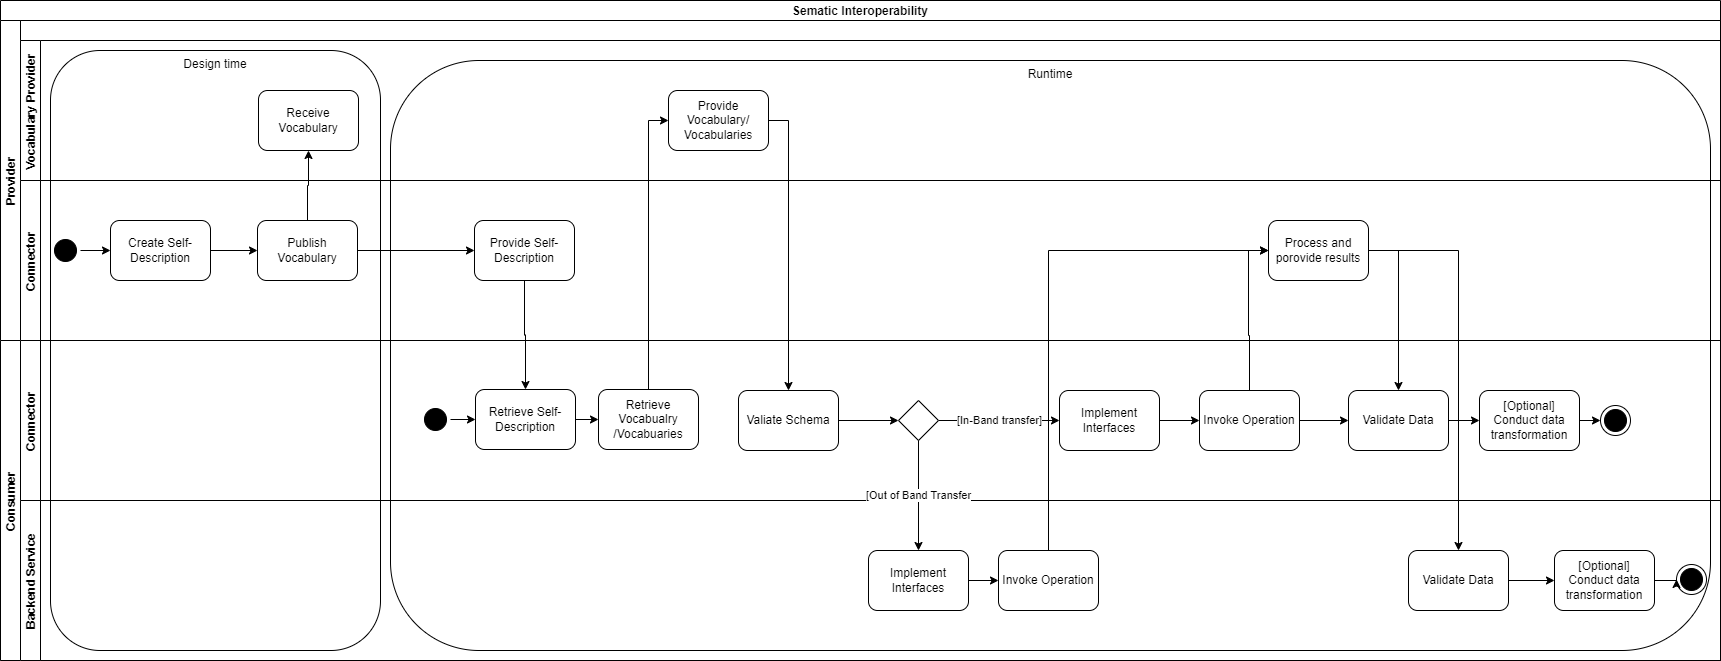

The diagram above was exported from draw.io. Its source (the exported page's mxGraphModel, read from the mxfile embedded in the PNG):
<mxGraphModel dx="1851" dy="612" grid="1" gridSize="10" guides="1" tooltips="1" connect="1" arrows="1" fold="1" page="1" pageScale="1" pageWidth="827" pageHeight="1169" math="0" shadow="0">
  <root>
    <mxCell id="0" />
    <mxCell id="1" parent="0" />
    <mxCell id="pb2TLWC1xRNJVM5QyhpL-58" value="Runtime" style="rounded=1;whiteSpace=wrap;html=1;fillColor=none;verticalAlign=top;" parent="1" vertex="1">
      <mxGeometry x="320" y="840" width="1320" height="590" as="geometry" />
    </mxCell>
    <mxCell id="pb2TLWC1xRNJVM5QyhpL-56" value="Design time" style="rounded=1;whiteSpace=wrap;html=1;fillColor=none;verticalAlign=top;" parent="1" vertex="1">
      <mxGeometry x="-20" y="830" width="330" height="600" as="geometry" />
    </mxCell>
    <mxCell id="_v4QR6T853y1fYo23N3H-1" value="Sematic Interoperability" style="swimlane;childLayout=stackLayout;resizeParent=1;resizeParentMax=0;horizontal=1;startSize=20;horizontalStack=0;fontStyle=1" parent="1" vertex="1">
      <mxGeometry x="-70" y="780" width="1720" height="660" as="geometry" />
    </mxCell>
    <mxCell id="_v4QR6T853y1fYo23N3H-2" value="Provider" style="swimlane;startSize=20;horizontal=0;" parent="_v4QR6T853y1fYo23N3H-1" vertex="1">
      <mxGeometry y="20" width="1720" height="320" as="geometry" />
    </mxCell>
    <mxCell id="_v4QR6T853y1fYo23N3H-6" value="Connector" style="swimlane;startSize=20;horizontal=0;" parent="_v4QR6T853y1fYo23N3H-2" vertex="1">
      <mxGeometry x="20" y="160" width="1700" height="160" as="geometry" />
    </mxCell>
    <mxCell id="pb2TLWC1xRNJVM5QyhpL-2" value="Provide Self-Description" style="rounded=1;whiteSpace=wrap;html=1;strokeColor=default;" parent="_v4QR6T853y1fYo23N3H-6" vertex="1">
      <mxGeometry x="454" y="40" width="100" height="60" as="geometry" />
    </mxCell>
    <mxCell id="pb2TLWC1xRNJVM5QyhpL-36" value="Process and porovide results" style="rounded=1;whiteSpace=wrap;html=1;strokeColor=default;" parent="_v4QR6T853y1fYo23N3H-6" vertex="1">
      <mxGeometry x="1248" y="40" width="100" height="60" as="geometry" />
    </mxCell>
    <mxCell id="pb2TLWC1xRNJVM5QyhpL-50" style="edgeStyle=orthogonalEdgeStyle;rounded=0;orthogonalLoop=1;jettySize=auto;html=1;exitX=1;exitY=0.5;exitDx=0;exitDy=0;entryX=0;entryY=0.5;entryDx=0;entryDy=0;" parent="_v4QR6T853y1fYo23N3H-6" source="pb2TLWC1xRNJVM5QyhpL-48" target="pb2TLWC1xRNJVM5QyhpL-49" edge="1">
      <mxGeometry relative="1" as="geometry" />
    </mxCell>
    <mxCell id="pb2TLWC1xRNJVM5QyhpL-48" value="" style="ellipse;html=1;shape=startState;fillColor=#000000;strokeColor=default;" parent="_v4QR6T853y1fYo23N3H-6" vertex="1">
      <mxGeometry x="30" y="55" width="30" height="30" as="geometry" />
    </mxCell>
    <mxCell id="pb2TLWC1xRNJVM5QyhpL-52" style="edgeStyle=orthogonalEdgeStyle;rounded=0;orthogonalLoop=1;jettySize=auto;html=1;exitX=1;exitY=0.5;exitDx=0;exitDy=0;entryX=0;entryY=0.5;entryDx=0;entryDy=0;" parent="_v4QR6T853y1fYo23N3H-6" source="pb2TLWC1xRNJVM5QyhpL-49" target="pb2TLWC1xRNJVM5QyhpL-51" edge="1">
      <mxGeometry relative="1" as="geometry" />
    </mxCell>
    <mxCell id="pb2TLWC1xRNJVM5QyhpL-49" value="Create Self-Description" style="rounded=1;whiteSpace=wrap;html=1;strokeColor=default;" parent="_v4QR6T853y1fYo23N3H-6" vertex="1">
      <mxGeometry x="90" y="40" width="100" height="60" as="geometry" />
    </mxCell>
    <mxCell id="pb2TLWC1xRNJVM5QyhpL-54" style="edgeStyle=orthogonalEdgeStyle;rounded=0;orthogonalLoop=1;jettySize=auto;html=1;exitX=1;exitY=0.5;exitDx=0;exitDy=0;entryX=0;entryY=0.5;entryDx=0;entryDy=0;" parent="_v4QR6T853y1fYo23N3H-6" source="pb2TLWC1xRNJVM5QyhpL-51" target="pb2TLWC1xRNJVM5QyhpL-2" edge="1">
      <mxGeometry relative="1" as="geometry" />
    </mxCell>
    <mxCell id="pb2TLWC1xRNJVM5QyhpL-51" value="Publish Vocabulary" style="rounded=1;whiteSpace=wrap;html=1;strokeColor=default;" parent="_v4QR6T853y1fYo23N3H-6" vertex="1">
      <mxGeometry x="237" y="40" width="100" height="60" as="geometry" />
    </mxCell>
    <mxCell id="_v4QR6T853y1fYo23N3H-7" value="Vocabulary Provider" style="swimlane;startSize=20;horizontal=0;" parent="_v4QR6T853y1fYo23N3H-2" vertex="1">
      <mxGeometry x="20" y="20" width="1700" height="140" as="geometry" />
    </mxCell>
    <mxCell id="pb2TLWC1xRNJVM5QyhpL-1" value="Provide Vocabulary/ Vocabularies" style="rounded=1;whiteSpace=wrap;html=1;strokeColor=default;" parent="_v4QR6T853y1fYo23N3H-7" vertex="1">
      <mxGeometry x="648" y="50" width="100" height="60" as="geometry" />
    </mxCell>
    <mxCell id="pb2TLWC1xRNJVM5QyhpL-53" value="Receive Vocabulary" style="rounded=1;whiteSpace=wrap;html=1;strokeColor=default;" parent="_v4QR6T853y1fYo23N3H-7" vertex="1">
      <mxGeometry x="238" y="50" width="100" height="60" as="geometry" />
    </mxCell>
    <mxCell id="pb2TLWC1xRNJVM5QyhpL-55" style="edgeStyle=orthogonalEdgeStyle;rounded=0;orthogonalLoop=1;jettySize=auto;html=1;exitX=0.5;exitY=0;exitDx=0;exitDy=0;entryX=0.5;entryY=1;entryDx=0;entryDy=0;" parent="_v4QR6T853y1fYo23N3H-2" source="pb2TLWC1xRNJVM5QyhpL-51" target="pb2TLWC1xRNJVM5QyhpL-53" edge="1">
      <mxGeometry relative="1" as="geometry" />
    </mxCell>
    <mxCell id="SELN3ru2IScqRqPEhLZX-12" style="edgeStyle=orthogonalEdgeStyle;rounded=0;orthogonalLoop=1;jettySize=auto;html=1;exitX=0.5;exitY=1;exitDx=0;exitDy=0;entryX=0.5;entryY=0;entryDx=0;entryDy=0;" parent="_v4QR6T853y1fYo23N3H-1" source="pb2TLWC1xRNJVM5QyhpL-2" target="SELN3ru2IScqRqPEhLZX-4" edge="1">
      <mxGeometry relative="1" as="geometry">
        <mxPoint x="508" y="369" as="sourcePoint" />
        <mxPoint x="508" y="310" as="targetPoint" />
      </mxGeometry>
    </mxCell>
    <mxCell id="_v4QR6T853y1fYo23N3H-3" value="Consumer" style="swimlane;startSize=20;horizontal=0;" parent="_v4QR6T853y1fYo23N3H-1" vertex="1">
      <mxGeometry y="340" width="1720" height="320" as="geometry" />
    </mxCell>
    <mxCell id="_v4QR6T853y1fYo23N3H-5" value="Connector" style="swimlane;startSize=20;horizontal=0;" parent="_v4QR6T853y1fYo23N3H-3" vertex="1">
      <mxGeometry x="20" width="1700" height="160" as="geometry" />
    </mxCell>
    <mxCell id="SELN3ru2IScqRqPEhLZX-2" value="" style="ellipse;html=1;shape=startState;fillColor=#000000;strokeColor=default;" parent="_v4QR6T853y1fYo23N3H-5" vertex="1">
      <mxGeometry x="400" y="64" width="30" height="30" as="geometry" />
    </mxCell>
    <mxCell id="pb2TLWC1xRNJVM5QyhpL-4" style="edgeStyle=orthogonalEdgeStyle;rounded=0;orthogonalLoop=1;jettySize=auto;html=1;exitX=1;exitY=0.5;exitDx=0;exitDy=0;entryX=0;entryY=0.5;entryDx=0;entryDy=0;" parent="_v4QR6T853y1fYo23N3H-5" source="SELN3ru2IScqRqPEhLZX-4" target="pb2TLWC1xRNJVM5QyhpL-3" edge="1">
      <mxGeometry relative="1" as="geometry" />
    </mxCell>
    <mxCell id="SELN3ru2IScqRqPEhLZX-4" value="Retrieve Self-Description" style="rounded=1;whiteSpace=wrap;html=1;strokeColor=default;" parent="_v4QR6T853y1fYo23N3H-5" vertex="1">
      <mxGeometry x="455" y="49" width="100" height="60" as="geometry" />
    </mxCell>
    <mxCell id="SELN3ru2IScqRqPEhLZX-5" style="edgeStyle=orthogonalEdgeStyle;rounded=0;orthogonalLoop=1;jettySize=auto;html=1;exitX=1;exitY=0.5;exitDx=0;exitDy=0;" parent="_v4QR6T853y1fYo23N3H-5" source="SELN3ru2IScqRqPEhLZX-2" target="SELN3ru2IScqRqPEhLZX-4" edge="1">
      <mxGeometry relative="1" as="geometry" />
    </mxCell>
    <mxCell id="pb2TLWC1xRNJVM5QyhpL-3" value="Retrieve Vocabualry /Vocabuaries" style="rounded=1;whiteSpace=wrap;html=1;strokeColor=default;" parent="_v4QR6T853y1fYo23N3H-5" vertex="1">
      <mxGeometry x="578" y="49" width="100" height="60" as="geometry" />
    </mxCell>
    <mxCell id="pb2TLWC1xRNJVM5QyhpL-20" style="edgeStyle=orthogonalEdgeStyle;rounded=0;orthogonalLoop=1;jettySize=auto;html=1;exitX=1;exitY=0.5;exitDx=0;exitDy=0;entryX=0;entryY=0.5;entryDx=0;entryDy=0;" parent="_v4QR6T853y1fYo23N3H-5" source="pb2TLWC1xRNJVM5QyhpL-8" target="pb2TLWC1xRNJVM5QyhpL-16" edge="1">
      <mxGeometry relative="1" as="geometry" />
    </mxCell>
    <mxCell id="pb2TLWC1xRNJVM5QyhpL-8" value="Valiate Schema" style="rounded=1;whiteSpace=wrap;html=1;strokeColor=default;" parent="_v4QR6T853y1fYo23N3H-5" vertex="1">
      <mxGeometry x="718" y="50" width="100" height="60" as="geometry" />
    </mxCell>
    <mxCell id="pb2TLWC1xRNJVM5QyhpL-22" value="[In-Band transfer]" style="edgeStyle=orthogonalEdgeStyle;rounded=0;orthogonalLoop=1;jettySize=auto;html=1;exitX=1;exitY=0.5;exitDx=0;exitDy=0;entryX=0;entryY=0.5;entryDx=0;entryDy=0;" parent="_v4QR6T853y1fYo23N3H-5" source="pb2TLWC1xRNJVM5QyhpL-16" target="pb2TLWC1xRNJVM5QyhpL-7" edge="1">
      <mxGeometry relative="1" as="geometry" />
    </mxCell>
    <mxCell id="pb2TLWC1xRNJVM5QyhpL-16" value="" style="rhombus;whiteSpace=wrap;html=1;" parent="_v4QR6T853y1fYo23N3H-5" vertex="1">
      <mxGeometry x="878" y="60" width="40" height="40" as="geometry" />
    </mxCell>
    <mxCell id="pb2TLWC1xRNJVM5QyhpL-31" style="edgeStyle=orthogonalEdgeStyle;rounded=0;orthogonalLoop=1;jettySize=auto;html=1;exitX=1;exitY=0.5;exitDx=0;exitDy=0;entryX=0;entryY=0.5;entryDx=0;entryDy=0;" parent="_v4QR6T853y1fYo23N3H-5" source="pb2TLWC1xRNJVM5QyhpL-7" target="pb2TLWC1xRNJVM5QyhpL-30" edge="1">
      <mxGeometry relative="1" as="geometry" />
    </mxCell>
    <mxCell id="pb2TLWC1xRNJVM5QyhpL-7" value="Implement Interfaces" style="rounded=1;whiteSpace=wrap;html=1;strokeColor=default;" parent="_v4QR6T853y1fYo23N3H-5" vertex="1">
      <mxGeometry x="1039" y="50" width="100" height="60" as="geometry" />
    </mxCell>
    <mxCell id="pb2TLWC1xRNJVM5QyhpL-42" style="edgeStyle=orthogonalEdgeStyle;rounded=0;orthogonalLoop=1;jettySize=auto;html=1;exitX=1;exitY=0.5;exitDx=0;exitDy=0;entryX=0;entryY=0.5;entryDx=0;entryDy=0;" parent="_v4QR6T853y1fYo23N3H-5" source="pb2TLWC1xRNJVM5QyhpL-27" target="SELN3ru2IScqRqPEhLZX-22" edge="1">
      <mxGeometry relative="1" as="geometry" />
    </mxCell>
    <mxCell id="pb2TLWC1xRNJVM5QyhpL-27" value="[Optional]&lt;br&gt;Conduct data transformation" style="rounded=1;whiteSpace=wrap;html=1;strokeColor=default;" parent="_v4QR6T853y1fYo23N3H-5" vertex="1">
      <mxGeometry x="1459" y="50" width="100" height="60" as="geometry" />
    </mxCell>
    <mxCell id="pb2TLWC1xRNJVM5QyhpL-32" style="edgeStyle=orthogonalEdgeStyle;rounded=0;orthogonalLoop=1;jettySize=auto;html=1;exitX=1;exitY=0.5;exitDx=0;exitDy=0;entryX=0;entryY=0.5;entryDx=0;entryDy=0;" parent="_v4QR6T853y1fYo23N3H-5" source="pb2TLWC1xRNJVM5QyhpL-28" target="pb2TLWC1xRNJVM5QyhpL-27" edge="1">
      <mxGeometry relative="1" as="geometry" />
    </mxCell>
    <mxCell id="pb2TLWC1xRNJVM5QyhpL-28" value="Validate Data" style="rounded=1;whiteSpace=wrap;html=1;strokeColor=default;" parent="_v4QR6T853y1fYo23N3H-5" vertex="1">
      <mxGeometry x="1328" y="50" width="100" height="60" as="geometry" />
    </mxCell>
    <mxCell id="pb2TLWC1xRNJVM5QyhpL-29" style="edgeStyle=orthogonalEdgeStyle;rounded=0;orthogonalLoop=1;jettySize=auto;html=1;exitX=1;exitY=0.5;exitDx=0;exitDy=0;entryX=0;entryY=0.5;entryDx=0;entryDy=0;" parent="_v4QR6T853y1fYo23N3H-5" source="pb2TLWC1xRNJVM5QyhpL-30" target="pb2TLWC1xRNJVM5QyhpL-28" edge="1">
      <mxGeometry relative="1" as="geometry" />
    </mxCell>
    <mxCell id="pb2TLWC1xRNJVM5QyhpL-30" value="Invoke Operation" style="rounded=1;whiteSpace=wrap;html=1;strokeColor=default;" parent="_v4QR6T853y1fYo23N3H-5" vertex="1">
      <mxGeometry x="1179" y="50" width="100" height="60" as="geometry" />
    </mxCell>
    <mxCell id="SELN3ru2IScqRqPEhLZX-22" value="" style="ellipse;html=1;shape=endState;fillColor=#000000;strokeColor=#000000;" parent="_v4QR6T853y1fYo23N3H-5" vertex="1">
      <mxGeometry x="1580" y="65" width="30" height="30" as="geometry" />
    </mxCell>
    <mxCell id="SELN3ru2IScqRqPEhLZX-1" value="Backend Service" style="swimlane;startSize=20;horizontal=0;" parent="_v4QR6T853y1fYo23N3H-3" vertex="1">
      <mxGeometry x="20" y="160" width="1700" height="160" as="geometry" />
    </mxCell>
    <mxCell id="pb2TLWC1xRNJVM5QyhpL-10" value="[Optional]&lt;br&gt;Conduct data transformation" style="rounded=1;whiteSpace=wrap;html=1;strokeColor=default;" parent="SELN3ru2IScqRqPEhLZX-1" vertex="1">
      <mxGeometry x="1534" y="50" width="100" height="60" as="geometry" />
    </mxCell>
    <mxCell id="pb2TLWC1xRNJVM5QyhpL-24" style="edgeStyle=orthogonalEdgeStyle;rounded=0;orthogonalLoop=1;jettySize=auto;html=1;exitX=1;exitY=0.5;exitDx=0;exitDy=0;entryX=0;entryY=0.5;entryDx=0;entryDy=0;" parent="SELN3ru2IScqRqPEhLZX-1" source="pb2TLWC1xRNJVM5QyhpL-9" target="pb2TLWC1xRNJVM5QyhpL-10" edge="1">
      <mxGeometry relative="1" as="geometry" />
    </mxCell>
    <mxCell id="pb2TLWC1xRNJVM5QyhpL-9" value="Validate Data" style="rounded=1;whiteSpace=wrap;html=1;strokeColor=default;" parent="SELN3ru2IScqRqPEhLZX-1" vertex="1">
      <mxGeometry x="1388" y="50" width="100" height="60" as="geometry" />
    </mxCell>
    <mxCell id="pb2TLWC1xRNJVM5QyhpL-25" style="edgeStyle=orthogonalEdgeStyle;rounded=0;orthogonalLoop=1;jettySize=auto;html=1;exitX=1;exitY=0.5;exitDx=0;exitDy=0;entryX=0;entryY=0.5;entryDx=0;entryDy=0;" parent="SELN3ru2IScqRqPEhLZX-1" source="pb2TLWC1xRNJVM5QyhpL-12" target="pb2TLWC1xRNJVM5QyhpL-11" edge="1">
      <mxGeometry relative="1" as="geometry" />
    </mxCell>
    <mxCell id="pb2TLWC1xRNJVM5QyhpL-12" value="Implement Interfaces" style="rounded=1;whiteSpace=wrap;html=1;strokeColor=default;" parent="SELN3ru2IScqRqPEhLZX-1" vertex="1">
      <mxGeometry x="848" y="50" width="100" height="60" as="geometry" />
    </mxCell>
    <mxCell id="pb2TLWC1xRNJVM5QyhpL-11" value="Invoke Operation" style="rounded=1;whiteSpace=wrap;html=1;strokeColor=default;" parent="SELN3ru2IScqRqPEhLZX-1" vertex="1">
      <mxGeometry x="978" y="50" width="100" height="60" as="geometry" />
    </mxCell>
    <mxCell id="SELN3ru2IScqRqPEhLZX-51" value="" style="edgeStyle=orthogonalEdgeStyle;rounded=0;orthogonalLoop=1;jettySize=auto;html=1;exitX=0.5;exitY=0;exitDx=0;exitDy=0;entryX=0.5;entryY=1;entryDx=0;entryDy=0;endArrow=none;" parent="_v4QR6T853y1fYo23N3H-3" edge="1">
      <mxGeometry relative="1" as="geometry">
        <mxPoint x="1440" y="210" as="sourcePoint" />
        <mxPoint x="1440" y="210" as="targetPoint" />
      </mxGeometry>
    </mxCell>
    <mxCell id="pb2TLWC1xRNJVM5QyhpL-21" value="[Out of Band Transfer" style="edgeStyle=orthogonalEdgeStyle;rounded=0;orthogonalLoop=1;jettySize=auto;html=1;exitX=0.5;exitY=1;exitDx=0;exitDy=0;entryX=0.5;entryY=0;entryDx=0;entryDy=0;" parent="_v4QR6T853y1fYo23N3H-3" source="pb2TLWC1xRNJVM5QyhpL-16" target="pb2TLWC1xRNJVM5QyhpL-12" edge="1">
      <mxGeometry relative="1" as="geometry" />
    </mxCell>
    <mxCell id="pb2TLWC1xRNJVM5QyhpL-5" style="edgeStyle=orthogonalEdgeStyle;rounded=0;orthogonalLoop=1;jettySize=auto;html=1;exitX=0.5;exitY=0;exitDx=0;exitDy=0;entryX=0;entryY=0.5;entryDx=0;entryDy=0;" parent="_v4QR6T853y1fYo23N3H-1" source="pb2TLWC1xRNJVM5QyhpL-3" target="pb2TLWC1xRNJVM5QyhpL-1" edge="1">
      <mxGeometry relative="1" as="geometry" />
    </mxCell>
    <mxCell id="pb2TLWC1xRNJVM5QyhpL-35" style="edgeStyle=orthogonalEdgeStyle;rounded=0;orthogonalLoop=1;jettySize=auto;html=1;exitX=1;exitY=0.5;exitDx=0;exitDy=0;entryX=0.5;entryY=0;entryDx=0;entryDy=0;" parent="_v4QR6T853y1fYo23N3H-1" source="pb2TLWC1xRNJVM5QyhpL-1" target="pb2TLWC1xRNJVM5QyhpL-8" edge="1">
      <mxGeometry relative="1" as="geometry" />
    </mxCell>
    <mxCell id="pb2TLWC1xRNJVM5QyhpL-37" style="edgeStyle=orthogonalEdgeStyle;rounded=0;orthogonalLoop=1;jettySize=auto;html=1;exitX=0.5;exitY=0;exitDx=0;exitDy=0;entryX=0;entryY=0.5;entryDx=0;entryDy=0;" parent="_v4QR6T853y1fYo23N3H-1" source="pb2TLWC1xRNJVM5QyhpL-30" target="pb2TLWC1xRNJVM5QyhpL-36" edge="1">
      <mxGeometry relative="1" as="geometry">
        <mxPoint x="1168" y="280" as="targetPoint" />
      </mxGeometry>
    </mxCell>
    <mxCell id="pb2TLWC1xRNJVM5QyhpL-39" style="edgeStyle=orthogonalEdgeStyle;rounded=0;orthogonalLoop=1;jettySize=auto;html=1;exitX=1;exitY=0.5;exitDx=0;exitDy=0;entryX=0.5;entryY=0;entryDx=0;entryDy=0;" parent="_v4QR6T853y1fYo23N3H-1" source="pb2TLWC1xRNJVM5QyhpL-36" target="pb2TLWC1xRNJVM5QyhpL-28" edge="1">
      <mxGeometry relative="1" as="geometry" />
    </mxCell>
    <mxCell id="pb2TLWC1xRNJVM5QyhpL-40" style="edgeStyle=orthogonalEdgeStyle;rounded=0;orthogonalLoop=1;jettySize=auto;html=1;exitX=0.5;exitY=0;exitDx=0;exitDy=0;entryX=0;entryY=0.5;entryDx=0;entryDy=0;" parent="_v4QR6T853y1fYo23N3H-1" source="pb2TLWC1xRNJVM5QyhpL-11" target="pb2TLWC1xRNJVM5QyhpL-36" edge="1">
      <mxGeometry relative="1" as="geometry" />
    </mxCell>
    <mxCell id="pb2TLWC1xRNJVM5QyhpL-41" style="edgeStyle=orthogonalEdgeStyle;rounded=0;orthogonalLoop=1;jettySize=auto;html=1;exitX=1;exitY=0.5;exitDx=0;exitDy=0;entryX=0.5;entryY=0;entryDx=0;entryDy=0;" parent="_v4QR6T853y1fYo23N3H-1" source="pb2TLWC1xRNJVM5QyhpL-36" target="pb2TLWC1xRNJVM5QyhpL-9" edge="1">
      <mxGeometry relative="1" as="geometry" />
    </mxCell>
    <mxCell id="SELN3ru2IScqRqPEhLZX-27" value="" style="ellipse;html=1;shape=endState;fillColor=#000000;strokeColor=#000000;" parent="1" vertex="1">
      <mxGeometry x="1606" y="1344" width="30" height="30" as="geometry" />
    </mxCell>
    <mxCell id="pb2TLWC1xRNJVM5QyhpL-45" style="edgeStyle=orthogonalEdgeStyle;rounded=0;orthogonalLoop=1;jettySize=auto;html=1;exitX=1;exitY=0.5;exitDx=0;exitDy=0;entryX=0;entryY=0.5;entryDx=0;entryDy=0;" parent="1" source="pb2TLWC1xRNJVM5QyhpL-10" target="SELN3ru2IScqRqPEhLZX-27" edge="1">
      <mxGeometry relative="1" as="geometry" />
    </mxCell>
  </root>
</mxGraphModel>